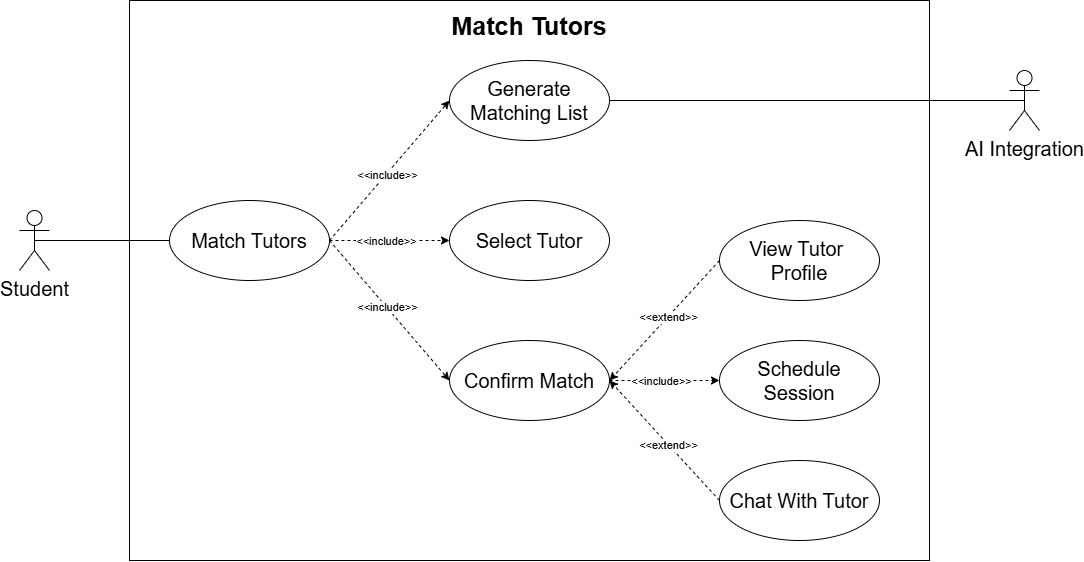

The diagram above was exported from draw.io. Its source (the exported page's mxGraphModel, read from the mxfile embedded in the PNG):
<mxGraphModel dx="1505" dy="1024" grid="1" gridSize="10" guides="1" tooltips="1" connect="1" arrows="1" fold="1" page="1" pageScale="1" pageWidth="1100" pageHeight="850" background="#ffffff" math="0" shadow="0">
  <root>
    <mxCell id="0" />
    <mxCell id="1" parent="0" />
    <mxCell id="3" value="" style="rounded=0;whiteSpace=wrap;html=1;" parent="1" vertex="1">
      <mxGeometry x="160" y="160" width="800" height="560" as="geometry" />
    </mxCell>
    <mxCell id="yGdpu2qJ9jeFTgv6wxci-1" value="Match Tutors" style="ellipse;whiteSpace=wrap;html=1;fontSize=20;" parent="1" vertex="1">
      <mxGeometry x="200" y="360" width="160" height="80" as="geometry" />
    </mxCell>
    <mxCell id="yGdpu2qJ9jeFTgv6wxci-2" value="Select Tutor" style="ellipse;whiteSpace=wrap;html=1;fontSize=20;" parent="1" vertex="1">
      <mxGeometry x="480" y="360" width="160" height="80" as="geometry" />
    </mxCell>
    <mxCell id="yGdpu2qJ9jeFTgv6wxci-3" value="Generate Matching List" style="ellipse;whiteSpace=wrap;html=1;fontSize=20;" parent="1" vertex="1">
      <mxGeometry x="480" y="220" width="160" height="80" as="geometry" />
    </mxCell>
    <mxCell id="yGdpu2qJ9jeFTgv6wxci-5" value="View Tutor&amp;nbsp;&lt;div&gt;Profile&lt;/div&gt;" style="ellipse;whiteSpace=wrap;html=1;fontSize=20;" parent="1" vertex="1">
      <mxGeometry x="750" y="380" width="160" height="80" as="geometry" />
    </mxCell>
    <mxCell id="yGdpu2qJ9jeFTgv6wxci-6" value="Confirm Match" style="ellipse;whiteSpace=wrap;html=1;fontSize=20;" parent="1" vertex="1">
      <mxGeometry x="480" y="500" width="160" height="80" as="geometry" />
    </mxCell>
    <mxCell id="yGdpu2qJ9jeFTgv6wxci-10" value="" style="endArrow=classic;html=1;rounded=0;entryX=0;entryY=0.5;entryDx=0;entryDy=0;exitX=1;exitY=0.5;exitDx=0;exitDy=0;dashed=1;" parent="1" source="yGdpu2qJ9jeFTgv6wxci-1" target="yGdpu2qJ9jeFTgv6wxci-2" edge="1">
      <mxGeometry width="50" height="50" relative="1" as="geometry">
        <mxPoint x="340" y="285" as="sourcePoint" />
        <mxPoint x="450" y="110" as="targetPoint" />
      </mxGeometry>
    </mxCell>
    <mxCell id="yGdpu2qJ9jeFTgv6wxci-11" value="&amp;lt;&amp;lt;include&amp;gt;&amp;gt;" style="edgeLabel;html=1;align=center;verticalAlign=middle;resizable=0;points=[];" parent="yGdpu2qJ9jeFTgv6wxci-10" vertex="1" connectable="0">
      <mxGeometry x="-0.0595" relative="1" as="geometry">
        <mxPoint as="offset" />
      </mxGeometry>
    </mxCell>
    <mxCell id="yGdpu2qJ9jeFTgv6wxci-12" value="Chat With Tutor" style="ellipse;whiteSpace=wrap;html=1;fontSize=20;" parent="1" vertex="1">
      <mxGeometry x="750" y="620" width="160" height="80" as="geometry" />
    </mxCell>
    <mxCell id="yGdpu2qJ9jeFTgv6wxci-16" value="" style="endArrow=classic;html=1;rounded=0;entryX=0;entryY=0.5;entryDx=0;entryDy=0;exitX=1;exitY=0.5;exitDx=0;exitDy=0;dashed=1;" parent="1" source="yGdpu2qJ9jeFTgv6wxci-1" target="yGdpu2qJ9jeFTgv6wxci-6" edge="1">
      <mxGeometry width="50" height="50" relative="1" as="geometry">
        <mxPoint x="420" y="530" as="sourcePoint" />
        <mxPoint x="520" y="440" as="targetPoint" />
      </mxGeometry>
    </mxCell>
    <mxCell id="yGdpu2qJ9jeFTgv6wxci-17" value="&amp;lt;&amp;lt;include&amp;gt;&amp;gt;" style="edgeLabel;html=1;align=center;verticalAlign=middle;resizable=0;points=[];" parent="yGdpu2qJ9jeFTgv6wxci-16" vertex="1" connectable="0">
      <mxGeometry x="-0.0595" relative="1" as="geometry">
        <mxPoint as="offset" />
      </mxGeometry>
    </mxCell>
    <mxCell id="yGdpu2qJ9jeFTgv6wxci-18" value="Schedule Session" style="ellipse;whiteSpace=wrap;html=1;fontSize=20;" parent="1" vertex="1">
      <mxGeometry x="750" y="500" width="160" height="80" as="geometry" />
    </mxCell>
    <mxCell id="yGdpu2qJ9jeFTgv6wxci-19" value="" style="endArrow=classic;html=1;rounded=0;entryX=0;entryY=0.5;entryDx=0;entryDy=0;exitX=1;exitY=0.5;exitDx=0;exitDy=0;dashed=1;" parent="1" source="yGdpu2qJ9jeFTgv6wxci-6" target="yGdpu2qJ9jeFTgv6wxci-18" edge="1">
      <mxGeometry width="50" height="50" relative="1" as="geometry">
        <mxPoint x="680" y="460" as="sourcePoint" />
        <mxPoint x="820" y="460" as="targetPoint" />
      </mxGeometry>
    </mxCell>
    <mxCell id="yGdpu2qJ9jeFTgv6wxci-20" value="&amp;lt;&amp;lt;include&amp;gt;&amp;gt;" style="edgeLabel;html=1;align=center;verticalAlign=middle;resizable=0;points=[];" parent="yGdpu2qJ9jeFTgv6wxci-19" vertex="1" connectable="0">
      <mxGeometry x="-0.0595" relative="1" as="geometry">
        <mxPoint as="offset" />
      </mxGeometry>
    </mxCell>
    <mxCell id="yGdpu2qJ9jeFTgv6wxci-23" value="" style="endArrow=classic;html=1;rounded=0;entryX=1;entryY=0.5;entryDx=0;entryDy=0;exitX=0;exitY=0.5;exitDx=0;exitDy=0;dashed=1;" parent="1" source="yGdpu2qJ9jeFTgv6wxci-12" target="yGdpu2qJ9jeFTgv6wxci-6" edge="1">
      <mxGeometry width="50" height="50" relative="1" as="geometry">
        <mxPoint x="960" y="610" as="sourcePoint" />
        <mxPoint x="820" y="530" as="targetPoint" />
      </mxGeometry>
    </mxCell>
    <mxCell id="yGdpu2qJ9jeFTgv6wxci-24" value="&amp;lt;&amp;lt;extend&amp;gt;&amp;gt;" style="edgeLabel;html=1;align=center;verticalAlign=middle;resizable=0;points=[];" parent="yGdpu2qJ9jeFTgv6wxci-23" vertex="1" connectable="0">
      <mxGeometry x="-0.0595" relative="1" as="geometry">
        <mxPoint as="offset" />
      </mxGeometry>
    </mxCell>
    <mxCell id="yGdpu2qJ9jeFTgv6wxci-27" value="" style="endArrow=classic;html=1;rounded=0;dashed=1;entryX=0;entryY=0.5;entryDx=0;entryDy=0;exitX=1;exitY=0.5;exitDx=0;exitDy=0;" parent="1" source="yGdpu2qJ9jeFTgv6wxci-1" target="yGdpu2qJ9jeFTgv6wxci-3" edge="1">
      <mxGeometry width="50" height="50" relative="1" as="geometry">
        <mxPoint x="430" y="340" as="sourcePoint" />
        <mxPoint x="400" y="240" as="targetPoint" />
      </mxGeometry>
    </mxCell>
    <mxCell id="yGdpu2qJ9jeFTgv6wxci-28" value="&amp;lt;&amp;lt;include&amp;gt;&amp;gt;" style="edgeLabel;html=1;align=center;verticalAlign=middle;resizable=0;points=[];" parent="yGdpu2qJ9jeFTgv6wxci-27" vertex="1" connectable="0">
      <mxGeometry x="-0.0595" relative="1" as="geometry">
        <mxPoint as="offset" />
      </mxGeometry>
    </mxCell>
    <mxCell id="yGdpu2qJ9jeFTgv6wxci-29" value="Student" style="shape=umlActor;verticalLabelPosition=bottom;verticalAlign=top;html=1;fontSize=20;" parent="1" vertex="1">
      <mxGeometry x="50" y="370" width="30" height="60" as="geometry" />
    </mxCell>
    <mxCell id="yGdpu2qJ9jeFTgv6wxci-30" value="" style="endArrow=none;html=1;rounded=0;entryX=0;entryY=0.5;entryDx=0;entryDy=0;exitX=0.5;exitY=0.5;exitDx=0;exitDy=0;exitPerimeter=0;fontSize=20;" parent="1" source="yGdpu2qJ9jeFTgv6wxci-29" target="yGdpu2qJ9jeFTgv6wxci-1" edge="1">
      <mxGeometry width="50" height="50" relative="1" as="geometry">
        <mxPoint x="560" y="430" as="sourcePoint" />
        <mxPoint x="610" y="380" as="targetPoint" />
      </mxGeometry>
    </mxCell>
    <mxCell id="yGdpu2qJ9jeFTgv6wxci-32" value="AI Integration" style="shape=umlActor;verticalLabelPosition=bottom;verticalAlign=top;html=1;fontSize=20;" parent="1" vertex="1">
      <mxGeometry x="1040" y="230" width="30" height="60" as="geometry" />
    </mxCell>
    <mxCell id="yGdpu2qJ9jeFTgv6wxci-33" value="" style="endArrow=none;html=1;rounded=0;entryX=0.5;entryY=0.5;entryDx=0;entryDy=0;entryPerimeter=0;exitX=1;exitY=0.5;exitDx=0;exitDy=0;" parent="1" source="yGdpu2qJ9jeFTgv6wxci-3" target="yGdpu2qJ9jeFTgv6wxci-32" edge="1">
      <mxGeometry width="50" height="50" relative="1" as="geometry">
        <mxPoint x="890.0000000000025" y="295" as="sourcePoint" />
        <mxPoint x="770" y="110" as="targetPoint" />
      </mxGeometry>
    </mxCell>
    <mxCell id="BpL3nlwNcedBGTOrNPf4-1" value="" style="endArrow=classic;html=1;rounded=0;entryX=1;entryY=0.5;entryDx=0;entryDy=0;exitX=0;exitY=0.5;exitDx=0;exitDy=0;dashed=1;" parent="1" source="yGdpu2qJ9jeFTgv6wxci-5" target="yGdpu2qJ9jeFTgv6wxci-6" edge="1">
      <mxGeometry width="50" height="50" relative="1" as="geometry">
        <mxPoint x="850" y="460" as="sourcePoint" />
        <mxPoint x="710" y="420" as="targetPoint" />
      </mxGeometry>
    </mxCell>
    <mxCell id="BpL3nlwNcedBGTOrNPf4-2" value="&amp;lt;&amp;lt;extend&amp;gt;&amp;gt;" style="edgeLabel;html=1;align=center;verticalAlign=middle;resizable=0;points=[];" parent="BpL3nlwNcedBGTOrNPf4-1" vertex="1" connectable="0">
      <mxGeometry x="-0.0595" relative="1" as="geometry">
        <mxPoint as="offset" />
      </mxGeometry>
    </mxCell>
    <mxCell id="4" value="Match Tutors" style="text;html=1;align=center;verticalAlign=middle;whiteSpace=wrap;rounded=0;fontSize=25;fontStyle=1" parent="1" vertex="1">
      <mxGeometry x="440" y="170" width="240" height="30" as="geometry" />
    </mxCell>
  </root>
</mxGraphModel>